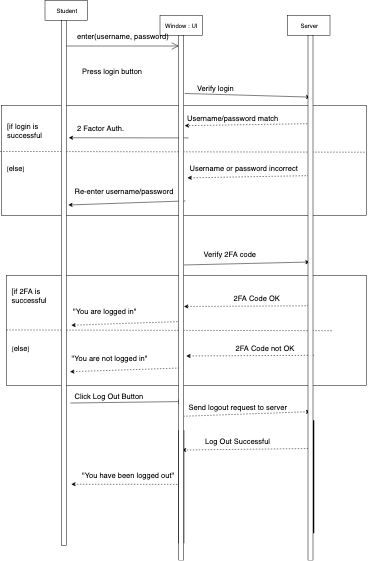

The diagram above was exported from draw.io. Its source (the exported page's mxGraphModel, read from the mxfile embedded in the PNG):
<mxGraphModel dx="893" dy="608" grid="1" gridSize="10" guides="1" tooltips="1" connect="1" arrows="1" fold="1" page="1" pageScale="1" pageWidth="1100" pageHeight="850" math="0" shadow="0">
  <root>
    <mxCell id="0" />
    <mxCell id="1" parent="0" />
    <mxCell id="JylbD7qmMqeMTIJXCvwI-65" value="" style="rounded=0;whiteSpace=wrap;html=1;strokeWidth=1;fillColor=none;" parent="1" vertex="1">
      <mxGeometry x="20" y="640" width="720" height="220" as="geometry" />
    </mxCell>
    <mxCell id="JylbD7qmMqeMTIJXCvwI-36" value="" style="rounded=0;whiteSpace=wrap;html=1;strokeWidth=1;fillColor=none;" parent="1" vertex="1">
      <mxGeometry x="10" y="300" width="730" height="220" as="geometry" />
    </mxCell>
    <mxCell id="JylbD7qmMqeMTIJXCvwI-5" value="Student" style="rounded=0;whiteSpace=wrap;html=1;strokeWidth=1;" parent="1" vertex="1">
      <mxGeometry x="97.5" y="90" width="85" height="40" as="geometry" />
    </mxCell>
    <mxCell id="JylbD7qmMqeMTIJXCvwI-16" value="Window : UI" style="rounded=0;whiteSpace=wrap;html=1;strokeWidth=1;" parent="1" vertex="1">
      <mxGeometry x="327.5" y="120" width="85" height="40" as="geometry" />
    </mxCell>
    <mxCell id="JylbD7qmMqeMTIJXCvwI-17" value="Server" style="rounded=0;whiteSpace=wrap;html=1;strokeWidth=1;" parent="1" vertex="1">
      <mxGeometry x="582.5" y="120" width="85" height="40" as="geometry" />
    </mxCell>
    <mxCell id="JylbD7qmMqeMTIJXCvwI-23" value="&lt;font style=&quot;font-size: 15px&quot;&gt;enter(username, password)&lt;/font&gt;" style="text;html=1;resizable=0;points=[];autosize=1;align=left;verticalAlign=top;spacingTop=-4;" parent="1" vertex="1">
      <mxGeometry x="160" y="150" width="200" height="20" as="geometry" />
    </mxCell>
    <mxCell id="JylbD7qmMqeMTIJXCvwI-26" value="&lt;font style=&quot;font-size: 15px&quot;&gt;Press login button&lt;/font&gt;" style="text;html=1;resizable=0;points=[];autosize=1;align=left;verticalAlign=top;spacingTop=-4;" parent="1" vertex="1">
      <mxGeometry x="170" y="220" width="140" height="20" as="geometry" />
    </mxCell>
    <mxCell id="JylbD7qmMqeMTIJXCvwI-29" value="&lt;span style=&quot;font-size: 15px&quot;&gt;Verify login&lt;br&gt;&lt;/span&gt;" style="text;html=1;resizable=0;points=[];autosize=1;align=left;verticalAlign=top;spacingTop=-4;" parent="1" vertex="1">
      <mxGeometry x="399.5" y="255" width="90" height="20" as="geometry" />
    </mxCell>
    <mxCell id="JylbD7qmMqeMTIJXCvwI-32" value="&lt;span style=&quot;font-size: 15px&quot;&gt;Username/password match&lt;/span&gt;" style="text;html=1;resizable=0;points=[];autosize=1;align=left;verticalAlign=top;spacingTop=-4;" parent="1" vertex="1">
      <mxGeometry x="379.5" y="315" width="200" height="20" as="geometry" />
    </mxCell>
    <mxCell id="JylbD7qmMqeMTIJXCvwI-37" value="&lt;font style=&quot;font-size: 15px&quot;&gt;[if login is &lt;br&gt;successful&lt;/font&gt;" style="text;html=1;resizable=0;points=[];autosize=1;align=left;verticalAlign=top;spacingTop=-4;" parent="1" vertex="1">
      <mxGeometry x="20" y="330" width="90" height="30" as="geometry" />
    </mxCell>
    <mxCell id="JylbD7qmMqeMTIJXCvwI-52" value="" style="endArrow=classic;html=1;exitX=0.132;exitY=0.314;exitDx=0;exitDy=0;exitPerimeter=0;entryX=0.136;entryY=0.671;entryDx=0;entryDy=0;entryPerimeter=0;" parent="1" edge="1">
      <mxGeometry width="50" height="50" relative="1" as="geometry">
        <mxPoint x="376.8599999999999" y="276.432" as="sourcePoint" />
        <mxPoint x="628.29" y="283.72800000000007" as="targetPoint" />
      </mxGeometry>
    </mxCell>
    <mxCell id="JylbD7qmMqeMTIJXCvwI-53" value="" style="endArrow=classic;html=1;exitX=0.207;exitY=0.671;exitDx=0;exitDy=0;exitPerimeter=0;entryX=0.215;entryY=0.314;entryDx=0;entryDy=0;entryPerimeter=0;dashed=1;" parent="1" edge="1">
      <mxGeometry width="50" height="50" relative="1" as="geometry">
        <mxPoint x="628.29" y="336.836" as="sourcePoint" />
        <mxPoint x="376.8599999999999" y="340.84000000000003" as="targetPoint" />
      </mxGeometry>
    </mxCell>
    <mxCell id="JylbD7qmMqeMTIJXCvwI-54" value="" style="endArrow=none;dashed=1;html=1;entryX=1;entryY=0.427;entryDx=0;entryDy=0;entryPerimeter=0;exitX=-0.003;exitY=0.42;exitDx=0;exitDy=0;exitPerimeter=0;" parent="1" source="JylbD7qmMqeMTIJXCvwI-36" target="JylbD7qmMqeMTIJXCvwI-36" edge="1">
      <mxGeometry width="50" height="50" relative="1" as="geometry">
        <mxPoint x="10" y="590" as="sourcePoint" />
        <mxPoint x="60" y="540" as="targetPoint" />
      </mxGeometry>
    </mxCell>
    <mxCell id="JylbD7qmMqeMTIJXCvwI-57" value="[&lt;font style=&quot;font-size: 15px&quot;&gt;else&lt;/font&gt;]" style="text;html=1;resizable=0;points=[];autosize=1;align=left;verticalAlign=top;spacingTop=-4;" parent="1" vertex="1">
      <mxGeometry x="20" y="414" width="50" height="20" as="geometry" />
    </mxCell>
    <mxCell id="JylbD7qmMqeMTIJXCvwI-58" value="&lt;span style=&quot;font-size: 15px&quot;&gt;Username or password incorrect&amp;nbsp;&lt;/span&gt;" style="text;html=1;resizable=0;points=[];autosize=1;align=left;verticalAlign=top;spacingTop=-4;" parent="1" vertex="1">
      <mxGeometry x="385" y="415" width="240" height="20" as="geometry" />
    </mxCell>
    <mxCell id="JylbD7qmMqeMTIJXCvwI-59" value="" style="endArrow=classic;html=1;exitX=0.346;exitY=0.957;exitDx=0;exitDy=0;exitPerimeter=0;entryX=0.308;entryY=0.314;entryDx=0;entryDy=0;entryPerimeter=0;dashed=1;" parent="1" edge="1">
      <mxGeometry width="50" height="50" relative="1" as="geometry">
        <mxPoint x="625.4299999999998" y="440.808" as="sourcePoint" />
        <mxPoint x="382.3599999999997" y="445.24800000000005" as="targetPoint" />
      </mxGeometry>
    </mxCell>
    <mxCell id="JylbD7qmMqeMTIJXCvwI-60" value="" style="endArrow=classic;html=1;exitX=0.409;exitY=0.171;exitDx=0;exitDy=0;exitPerimeter=0;entryX=0.414;entryY=0.6;entryDx=0;entryDy=0;entryPerimeter=0;" parent="1" edge="1">
      <mxGeometry width="50" height="50" relative="1" as="geometry">
        <mxPoint x="378.28999999999996" y="491.384" as="sourcePoint" />
        <mxPoint x="144" y="499.48" as="targetPoint" />
      </mxGeometry>
    </mxCell>
    <mxCell id="JylbD7qmMqeMTIJXCvwI-61" value="&lt;span style=&quot;font-size: 15px&quot;&gt;Re-enter username/password&lt;br&gt;&lt;/span&gt;" style="text;html=1;resizable=0;points=[];autosize=1;align=left;verticalAlign=top;spacingTop=-4;" parent="1" vertex="1">
      <mxGeometry x="155" y="460" width="210" height="20" as="geometry" />
    </mxCell>
    <mxCell id="JylbD7qmMqeMTIJXCvwI-62" value="" style="endArrow=classic;html=1;exitX=0.586;exitY=0;exitDx=0;exitDy=0;exitPerimeter=0;entryX=0.25;entryY=0.5;entryDx=0;entryDy=0;entryPerimeter=0;" parent="1" edge="1">
      <mxGeometry width="50" height="50" relative="1" as="geometry">
        <mxPoint x="384.4999999999998" y="365.31600000000003" as="sourcePoint" />
        <mxPoint x="145" y="365" as="targetPoint" />
      </mxGeometry>
    </mxCell>
    <mxCell id="JylbD7qmMqeMTIJXCvwI-63" value="&lt;span style=&quot;font-size: 15px&quot;&gt;2 Factor Auth.&lt;br&gt;&lt;/span&gt;" style="text;html=1;resizable=0;points=[];autosize=1;align=left;verticalAlign=top;spacingTop=-4;" parent="1" vertex="1">
      <mxGeometry x="160" y="335" width="110" height="20" as="geometry" />
    </mxCell>
    <mxCell id="JylbD7qmMqeMTIJXCvwI-66" value="&lt;font style=&quot;font-size: 15px&quot;&gt;[if 2FA is &lt;br&gt;successful&lt;/font&gt;" style="text;html=1;resizable=0;points=[];autosize=1;align=left;verticalAlign=top;spacingTop=-4;" parent="1" vertex="1">
      <mxGeometry x="29" y="660" width="90" height="30" as="geometry" />
    </mxCell>
    <mxCell id="JylbD7qmMqeMTIJXCvwI-67" value="[&lt;font style=&quot;font-size: 15px&quot;&gt;else&lt;/font&gt;]" style="text;html=1;resizable=0;points=[];autosize=1;align=left;verticalAlign=top;spacingTop=-4;" parent="1" vertex="1">
      <mxGeometry x="30" y="774" width="50" height="20" as="geometry" />
    </mxCell>
    <mxCell id="JylbD7qmMqeMTIJXCvwI-68" value="" style="endArrow=none;dashed=1;html=1;entryX=1;entryY=0.427;entryDx=0;entryDy=0;entryPerimeter=0;exitX=-0.003;exitY=0.42;exitDx=0;exitDy=0;exitPerimeter=0;" parent="1" edge="1">
      <mxGeometry width="50" height="50" relative="1" as="geometry">
        <mxPoint x="20.049999999999955" y="749.3999999999999" as="sourcePoint" />
        <mxPoint x="671.9999999999998" y="750.94" as="targetPoint" />
      </mxGeometry>
    </mxCell>
    <mxCell id="JylbD7qmMqeMTIJXCvwI-70" value="&lt;span style=&quot;font-size: 15px&quot;&gt;&lt;br&gt;&lt;/span&gt;" style="text;html=1;resizable=0;points=[];autosize=1;align=left;verticalAlign=top;spacingTop=-4;" parent="1" vertex="1">
      <mxGeometry x="396" y="896.5" width="20" height="20" as="geometry" />
    </mxCell>
    <mxCell id="JylbD7qmMqeMTIJXCvwI-71" value="" style="endArrow=classic;html=1;exitX=0.574;exitY=0.457;exitDx=0;exitDy=0;exitPerimeter=0;entryX=0.577;entryY=0.814;entryDx=0;entryDy=0;entryPerimeter=0;" parent="1" edge="1">
      <mxGeometry width="50" height="50" relative="1" as="geometry">
        <mxPoint x="375.43000000000006" y="619.424" as="sourcePoint" />
        <mxPoint x="626.8600000000001" y="613.596" as="targetPoint" />
      </mxGeometry>
    </mxCell>
    <mxCell id="JylbD7qmMqeMTIJXCvwI-72" value="&lt;span style=&quot;font-size: 15px&quot;&gt;Verify 2FA code&lt;br&gt;&lt;/span&gt;" style="text;html=1;resizable=0;points=[];autosize=1;align=left;verticalAlign=top;spacingTop=-4;" parent="1" vertex="1">
      <mxGeometry x="412.5" y="586" width="120" height="20" as="geometry" />
    </mxCell>
    <mxCell id="JylbD7qmMqeMTIJXCvwI-73" value="" style="endArrow=classic;html=1;entryX=0.681;entryY=0.457;entryDx=0;entryDy=0;entryPerimeter=0;dashed=1;exitX=0.694;exitY=0.386;exitDx=0;exitDy=0;exitPerimeter=0;" parent="1" edge="1">
      <mxGeometry width="50" height="50" relative="1" as="geometry">
        <mxPoint x="631.1400000000001" y="701.1120000000001" as="sourcePoint" />
        <mxPoint x="375.43000000000006" y="702.4560000000001" as="targetPoint" />
      </mxGeometry>
    </mxCell>
    <mxCell id="JylbD7qmMqeMTIJXCvwI-74" value="&lt;span style=&quot;font-size: 15px&quot;&gt;2FA Code OK&lt;br&gt;&lt;/span&gt;" style="text;html=1;resizable=0;points=[];autosize=1;align=left;verticalAlign=top;spacingTop=-4;" parent="1" vertex="1">
      <mxGeometry x="472.5" y="675" width="110" height="20" as="geometry" />
    </mxCell>
    <mxCell id="JylbD7qmMqeMTIJXCvwI-75" value="" style="endArrow=classic;html=1;exitX=0.409;exitY=0.171;exitDx=0;exitDy=0;exitPerimeter=0;dashed=1;" parent="1" edge="1">
      <mxGeometry width="50" height="50" relative="1" as="geometry">
        <mxPoint x="374.78999999999974" y="732.3839999999998" as="sourcePoint" />
        <mxPoint x="150" y="740" as="targetPoint" />
      </mxGeometry>
    </mxCell>
    <mxCell id="JylbD7qmMqeMTIJXCvwI-76" value="&lt;span style=&quot;font-size: 15px&quot;&gt;&quot;You are logged in&quot;&lt;br&gt;&lt;/span&gt;" style="text;html=1;resizable=0;points=[];autosize=1;align=left;verticalAlign=top;spacingTop=-4;" parent="1" vertex="1">
      <mxGeometry x="151.5" y="701" width="140" height="20" as="geometry" />
    </mxCell>
    <mxCell id="JylbD7qmMqeMTIJXCvwI-79" value="" style="endArrow=classic;html=1;entryX=0.681;entryY=0.457;entryDx=0;entryDy=0;entryPerimeter=0;dashed=1;exitX=0.694;exitY=0.386;exitDx=0;exitDy=0;exitPerimeter=0;" parent="1" edge="1">
      <mxGeometry width="50" height="50" relative="1" as="geometry">
        <mxPoint x="635.6399999999999" y="800.1120000000003" as="sourcePoint" />
        <mxPoint x="379.93000000000006" y="801.4560000000001" as="targetPoint" />
      </mxGeometry>
    </mxCell>
    <mxCell id="JylbD7qmMqeMTIJXCvwI-80" value="&lt;span style=&quot;font-size: 15px&quot;&gt;2FA Code not OK&lt;br&gt;&lt;/span&gt;" style="text;html=1;resizable=0;points=[];autosize=1;align=left;verticalAlign=top;spacingTop=-4;" parent="1" vertex="1">
      <mxGeometry x="477" y="774" width="130" height="20" as="geometry" />
    </mxCell>
    <mxCell id="JylbD7qmMqeMTIJXCvwI-81" value="" style="endArrow=classic;html=1;exitX=0.409;exitY=0.171;exitDx=0;exitDy=0;exitPerimeter=0;dashed=1;" parent="1" edge="1">
      <mxGeometry width="50" height="50" relative="1" as="geometry">
        <mxPoint x="372.2899999999995" y="825.384" as="sourcePoint" />
        <mxPoint x="147.5" y="833" as="targetPoint" />
      </mxGeometry>
    </mxCell>
    <mxCell id="JylbD7qmMqeMTIJXCvwI-82" value="&lt;span style=&quot;font-size: 15px&quot;&gt;&quot;You are not logged in&quot;&lt;br&gt;&lt;/span&gt;" style="text;html=1;resizable=0;points=[];autosize=1;align=left;verticalAlign=top;spacingTop=-4;" parent="1" vertex="1">
      <mxGeometry x="149" y="794" width="170" height="20" as="geometry" />
    </mxCell>
    <mxCell id="JylbD7qmMqeMTIJXCvwI-85" value="" style="endArrow=classic;html=1;exitX=0.897;exitY=0.171;exitDx=0;exitDy=0;exitPerimeter=0;entryX=0.926;entryY=0.743;entryDx=0;entryDy=0;entryPerimeter=0;" parent="1" edge="1">
      <mxGeometry width="50" height="50" relative="1" as="geometry">
        <mxPoint x="148.28999999999996" y="895.54" as="sourcePoint" />
        <mxPoint x="372.57000000000016" y="892.576" as="targetPoint" />
      </mxGeometry>
    </mxCell>
    <mxCell id="JylbD7qmMqeMTIJXCvwI-86" value="&lt;span style=&quot;font-size: 15px&quot;&gt;Click Log Out Button&lt;br&gt;&lt;/span&gt;" style="text;html=1;resizable=0;points=[];autosize=1;align=left;verticalAlign=top;spacingTop=-4;" parent="1" vertex="1">
      <mxGeometry x="155" y="870" width="150" height="20" as="geometry" />
    </mxCell>
    <mxCell id="JylbD7qmMqeMTIJXCvwI-87" value="&lt;span style=&quot;font-size: 15px&quot;&gt;Send logout request to server&lt;/span&gt;" style="text;html=1;resizable=0;points=[];autosize=1;align=left;verticalAlign=top;spacingTop=-4;" parent="1" vertex="1">
      <mxGeometry x="382.5" y="891.5" width="210" height="20" as="geometry" />
    </mxCell>
    <mxCell id="JylbD7qmMqeMTIJXCvwI-88" value="" style="endArrow=classic;html=1;exitX=0.964;exitY=0.6;exitDx=0;exitDy=0;exitPerimeter=0;dashed=1;entryX=0.977;entryY=0.671;entryDx=0;entryDy=0;entryPerimeter=0;" parent="1" edge="1">
      <mxGeometry width="50" height="50" relative="1" as="geometry">
        <mxPoint x="374" y="922.0639999999999" as="sourcePoint" />
        <mxPoint x="628.29" y="912.7959999999998" as="targetPoint" />
      </mxGeometry>
    </mxCell>
    <mxCell id="JylbD7qmMqeMTIJXCvwI-89" value="" style="line;strokeWidth=12;direction=south;html=1;fillColor=#ffffff;" parent="1" vertex="1">
      <mxGeometry x="365" y="950" width="10" height="226" as="geometry" />
    </mxCell>
    <mxCell id="JylbD7qmMqeMTIJXCvwI-90" value="" style="line;strokeWidth=12;direction=south;html=1;fillColor=#ffffff;" parent="1" vertex="1">
      <mxGeometry x="625" y="930" width="10" height="226" as="geometry" />
    </mxCell>
    <mxCell id="JylbD7qmMqeMTIJXCvwI-91" value="" style="endArrow=classic;html=1;dashed=1;entryX=0.175;entryY=0.386;entryDx=0;entryDy=0;entryPerimeter=0;exitX=0.25;exitY=0.5;exitDx=0;exitDy=0;exitPerimeter=0;" parent="1" source="JylbD7qmMqeMTIJXCvwI-90" target="JylbD7qmMqeMTIJXCvwI-89" edge="1">
      <mxGeometry width="50" height="50" relative="1" as="geometry">
        <mxPoint x="620" y="1040" as="sourcePoint" />
        <mxPoint x="382.5699999999997" y="1032.5759999999998" as="targetPoint" />
      </mxGeometry>
    </mxCell>
    <mxCell id="JylbD7qmMqeMTIJXCvwI-92" value="&lt;span style=&quot;font-size: 15px&quot;&gt;Log Out Successful&lt;br&gt;&lt;/span&gt;" style="text;html=1;resizable=0;points=[];autosize=1;align=left;verticalAlign=top;spacingTop=-4;" parent="1" vertex="1">
      <mxGeometry x="416" y="960" width="150" height="20" as="geometry" />
    </mxCell>
    <mxCell id="JylbD7qmMqeMTIJXCvwI-94" value="" style="endArrow=classic;html=1;dashed=1;exitX=0.479;exitY=0.671;exitDx=0;exitDy=0;exitPerimeter=0;" parent="1" source="JylbD7qmMqeMTIJXCvwI-89" edge="1">
      <mxGeometry width="50" height="50" relative="1" as="geometry">
        <mxPoint x="350" y="1058" as="sourcePoint" />
        <mxPoint x="150" y="1058" as="targetPoint" />
      </mxGeometry>
    </mxCell>
    <mxCell id="JylbD7qmMqeMTIJXCvwI-95" value="&lt;span style=&quot;font-size: 15px&quot;&gt;&quot;You have been logged out&quot;&lt;br&gt;&lt;/span&gt;" style="text;html=1;resizable=0;points=[];autosize=1;align=left;verticalAlign=top;spacingTop=-4;" parent="1" vertex="1">
      <mxGeometry x="170" y="1028" width="200" height="20" as="geometry" />
    </mxCell>
    <mxCell id="STVZHWaks2fzFhU3KF-y-8" value="" style="endArrow=open;endFill=1;endSize=12;html=1;" edge="1" parent="1" target="STVZHWaks2fzFhU3KF-y-10">
      <mxGeometry width="160" relative="1" as="geometry">
        <mxPoint x="140" y="181.5" as="sourcePoint" />
        <mxPoint x="350" y="181.5" as="targetPoint" />
      </mxGeometry>
    </mxCell>
    <mxCell id="STVZHWaks2fzFhU3KF-y-9" value="" style="html=1;points=[];perimeter=orthogonalPerimeter;" vertex="1" parent="1">
      <mxGeometry x="130" y="130" width="10" height="1050" as="geometry" />
    </mxCell>
    <mxCell id="STVZHWaks2fzFhU3KF-y-10" value="" style="html=1;points=[];perimeter=orthogonalPerimeter;" vertex="1" parent="1">
      <mxGeometry x="365" y="160" width="10" height="1050" as="geometry" />
    </mxCell>
    <mxCell id="STVZHWaks2fzFhU3KF-y-12" value="" style="html=1;points=[];perimeter=orthogonalPerimeter;" vertex="1" parent="1">
      <mxGeometry x="623.5" y="160" width="10" height="1050" as="geometry" />
    </mxCell>
  </root>
</mxGraphModel>